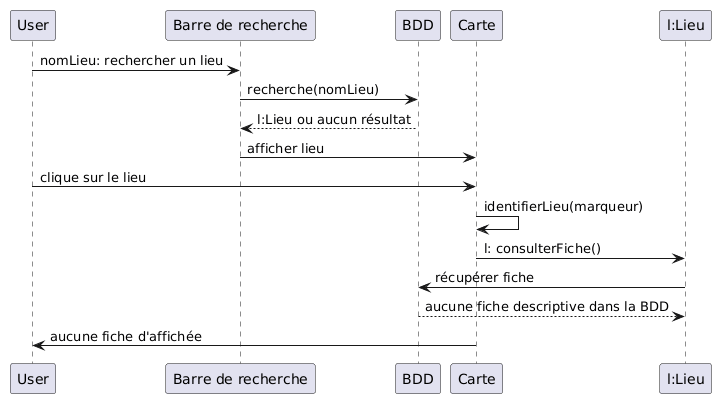

The diagram above was rendered by PlantUML. Its source (embedded in the PNG):
@startuml
User -> "Barre de recherche": nomLieu: rechercher un lieu 
"Barre de recherche" -> BDD: recherche(nomLieu)
BDD --> "Barre de recherche" : l:Lieu ou aucun résultat
"Barre de recherche" -> Carte: afficher lieu  
User -> Carte : clique sur le lieu 
Carte -> Carte : identifierLieu(marqueur) 
Carte -> "l:Lieu" : l: consulterFiche() 
"l:Lieu" -> BDD: récupérer fiche 
BDD --> “l:Lieu”: aucune fiche descriptive dans la BDD
Carte -> User: aucune fiche d'affichée
@enduml